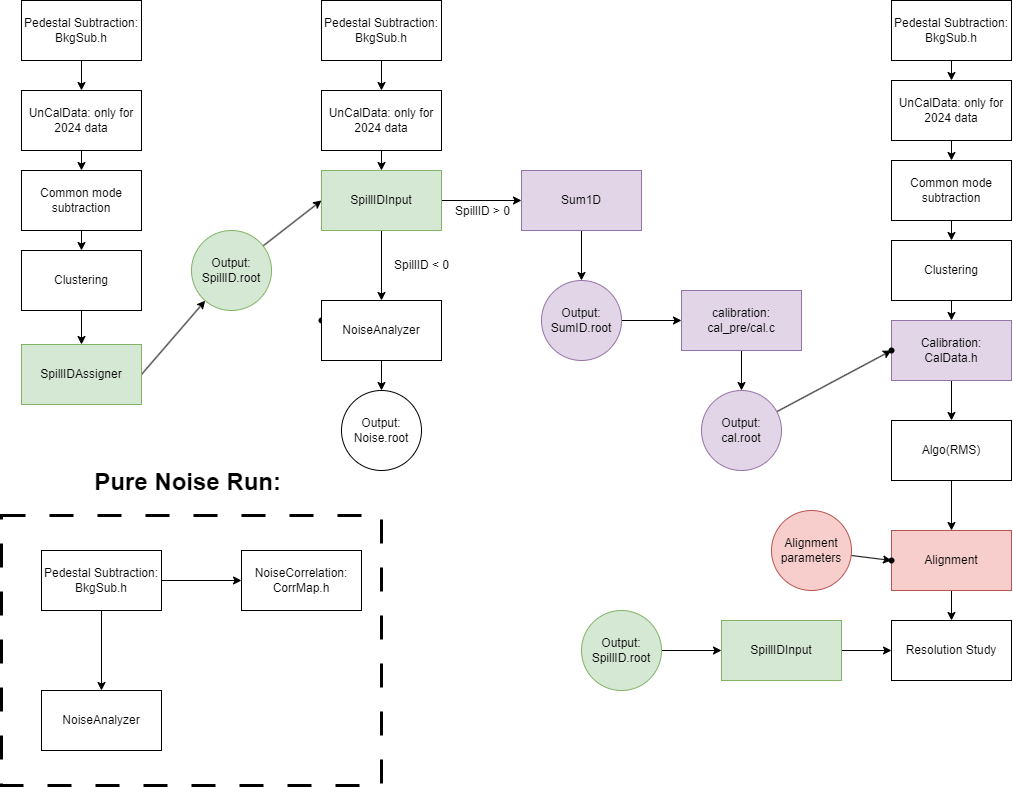

The diagram above was exported from draw.io. Its source (the exported page's mxGraphModel, read from the mxfile embedded in the PNG):
<mxGraphModel dx="1667" dy="1198" grid="1" gridSize="10" guides="1" tooltips="1" connect="1" arrows="1" fold="1" page="1" pageScale="1" pageWidth="1169" pageHeight="827" math="0" shadow="0">
  <root>
    <mxCell id="0" />
    <mxCell id="1" parent="0" />
    <mxCell id="37" value="&lt;h1 style=&quot;text-align: justify; margin-left: 0px;&quot;&gt;&lt;span style=&quot;background-color: transparent;&quot;&gt;Pure Noise Run:&amp;nbsp;&lt;/span&gt;&lt;/h1&gt;" style="text;align=center;html=1;verticalAlign=bottom;whiteSpace=wrap;rounded=0;horizontal=1;labelPosition=center;verticalLabelPosition=top;dashed=1;dashPattern=8 8;strokeWidth=3;strokeColor=default;" vertex="1" parent="1">
      <mxGeometry x="20" y="535" width="380" height="270" as="geometry" />
    </mxCell>
    <mxCell id="68" value="" style="edgeStyle=none;html=1;" edge="1" parent="1" source="3" target="67">
      <mxGeometry relative="1" as="geometry" />
    </mxCell>
    <mxCell id="3" value="Pedestal Subtraction: BkgSub.h" style="rounded=0;whiteSpace=wrap;html=1;" parent="1" vertex="1">
      <mxGeometry x="40" y="20" width="120" height="60" as="geometry" />
    </mxCell>
    <mxCell id="16" value="" style="edgeStyle=none;html=1;" edge="1" parent="1" source="13" target="15">
      <mxGeometry relative="1" as="geometry" />
    </mxCell>
    <mxCell id="13" value="Clustering" style="rounded=0;whiteSpace=wrap;html=1;" vertex="1" parent="1">
      <mxGeometry x="40" y="270" width="120" height="60" as="geometry" />
    </mxCell>
    <mxCell id="20" value="" style="edgeStyle=none;html=1;exitX=1;exitY=0.5;exitDx=0;exitDy=0;" edge="1" parent="1" source="15" target="19">
      <mxGeometry relative="1" as="geometry" />
    </mxCell>
    <mxCell id="15" value="SpillIDAssigner" style="rounded=0;whiteSpace=wrap;html=1;fillColor=#d5e8d4;strokeColor=#82b366;" vertex="1" parent="1">
      <mxGeometry x="40" y="364" width="120" height="60" as="geometry" />
    </mxCell>
    <mxCell id="27" value="" style="edgeStyle=none;html=1;entryX=0;entryY=0.5;entryDx=0;entryDy=0;" edge="1" parent="1" source="19" target="25">
      <mxGeometry relative="1" as="geometry" />
    </mxCell>
    <mxCell id="19" value="&lt;span style=&quot;color: rgb(0, 0, 0);&quot;&gt;Output: SpillID.root&lt;/span&gt;" style="ellipse;whiteSpace=wrap;html=1;rounded=0;fillColor=#d5e8d4;strokeColor=#82b366;" vertex="1" parent="1">
      <mxGeometry x="210" y="250" width="80" height="80" as="geometry" />
    </mxCell>
    <mxCell id="71" value="" style="edgeStyle=none;html=1;" edge="1" parent="1" source="22" target="70">
      <mxGeometry relative="1" as="geometry" />
    </mxCell>
    <mxCell id="22" value="Pedestal Subtraction: BkgSub.h" style="rounded=0;whiteSpace=wrap;html=1;" vertex="1" parent="1">
      <mxGeometry x="340" y="20" width="120" height="60" as="geometry" />
    </mxCell>
    <mxCell id="30" value="" style="edgeStyle=none;html=1;" edge="1" parent="1" source="25" target="29">
      <mxGeometry relative="1" as="geometry" />
    </mxCell>
    <mxCell id="39" value="" style="edgeStyle=none;html=1;" edge="1" parent="1" source="25" target="38">
      <mxGeometry relative="1" as="geometry" />
    </mxCell>
    <mxCell id="41" value="SpillID &amp;gt; 0" style="edgeLabel;html=1;align=center;verticalAlign=middle;resizable=0;points=[];fontSize=12;" vertex="1" connectable="0" parent="39">
      <mxGeometry x="-0.0009" y="-5" relative="1" as="geometry">
        <mxPoint y="5" as="offset" />
      </mxGeometry>
    </mxCell>
    <mxCell id="25" value="SpillIDInput" style="rounded=0;whiteSpace=wrap;html=1;fillColor=#d5e8d4;strokeColor=#82b366;" vertex="1" parent="1">
      <mxGeometry x="340" y="190" width="120" height="60" as="geometry" />
    </mxCell>
    <mxCell id="26" value="" style="shape=waypoint;sketch=0;size=6;pointerEvents=1;points=[];fillColor=default;resizable=0;rotatable=0;perimeter=centerPerimeter;snapToPoint=1;rounded=0;" vertex="1" parent="1">
      <mxGeometry x="330" y="330" width="20" height="20" as="geometry" />
    </mxCell>
    <mxCell id="45" value="" style="edgeStyle=none;html=1;" edge="1" parent="1" source="29" target="44">
      <mxGeometry relative="1" as="geometry" />
    </mxCell>
    <mxCell id="29" value="NoiseAnalyzer" style="rounded=0;whiteSpace=wrap;html=1;" vertex="1" parent="1">
      <mxGeometry x="340" y="320" width="120" height="60" as="geometry" />
    </mxCell>
    <mxCell id="31" value="SpillID &amp;lt; 0" style="text;html=1;align=center;verticalAlign=middle;resizable=0;points=[];autosize=1;strokeColor=none;fillColor=none;" vertex="1" parent="1">
      <mxGeometry x="400" y="270" width="80" height="30" as="geometry" />
    </mxCell>
    <mxCell id="34" value="" style="edgeStyle=none;html=1;" edge="1" parent="1" source="32" target="33">
      <mxGeometry relative="1" as="geometry" />
    </mxCell>
    <mxCell id="36" value="" style="edgeStyle=none;html=1;" edge="1" parent="1" source="32" target="35">
      <mxGeometry relative="1" as="geometry" />
    </mxCell>
    <mxCell id="32" value="Pedestal Subtraction: BkgSub.h" style="rounded=0;whiteSpace=wrap;html=1;" vertex="1" parent="1">
      <mxGeometry x="60" y="570" width="120" height="60" as="geometry" />
    </mxCell>
    <mxCell id="33" value="NoiseAnalyzer" style="rounded=0;whiteSpace=wrap;html=1;" vertex="1" parent="1">
      <mxGeometry x="60" y="710" width="120" height="60" as="geometry" />
    </mxCell>
    <mxCell id="35" value="NoiseCorrelation:&lt;div&gt;CorrMap.h&lt;/div&gt;" style="rounded=0;whiteSpace=wrap;html=1;" vertex="1" parent="1">
      <mxGeometry x="260" y="570" width="120" height="60" as="geometry" />
    </mxCell>
    <mxCell id="43" value="" style="edgeStyle=none;html=1;" edge="1" parent="1" source="38" target="42">
      <mxGeometry relative="1" as="geometry" />
    </mxCell>
    <mxCell id="38" value="Sum1D" style="rounded=0;whiteSpace=wrap;html=1;fillColor=#e1d5e7;strokeColor=#9673a6;" vertex="1" parent="1">
      <mxGeometry x="540" y="190" width="120" height="60" as="geometry" />
    </mxCell>
    <mxCell id="50" value="" style="edgeStyle=none;html=1;" edge="1" parent="1" source="42" target="49">
      <mxGeometry relative="1" as="geometry" />
    </mxCell>
    <mxCell id="42" value="Output:&lt;div&gt;SumID.root&lt;/div&gt;" style="ellipse;whiteSpace=wrap;html=1;rounded=0;fillColor=#e1d5e7;strokeColor=#9673a6;" vertex="1" parent="1">
      <mxGeometry x="560" y="300" width="80" height="80" as="geometry" />
    </mxCell>
    <mxCell id="44" value="Output:&lt;div&gt;Noise.root&lt;/div&gt;" style="ellipse;whiteSpace=wrap;html=1;rounded=0;" vertex="1" parent="1">
      <mxGeometry x="360" y="410" width="80" height="80" as="geometry" />
    </mxCell>
    <mxCell id="52" value="" style="edgeStyle=none;html=1;" edge="1" parent="1" source="49" target="51">
      <mxGeometry relative="1" as="geometry" />
    </mxCell>
    <mxCell id="49" value="calibration:&lt;div&gt;cal_pre/cal.c&lt;/div&gt;" style="rounded=0;whiteSpace=wrap;html=1;fillColor=#e1d5e7;strokeColor=#9673a6;" vertex="1" parent="1">
      <mxGeometry x="700" y="310" width="120" height="60" as="geometry" />
    </mxCell>
    <mxCell id="83" value="" style="edgeStyle=none;html=1;" edge="1" parent="1" source="51" target="82">
      <mxGeometry relative="1" as="geometry" />
    </mxCell>
    <mxCell id="51" value="Output: cal.root" style="ellipse;whiteSpace=wrap;html=1;rounded=0;fillColor=#e1d5e7;strokeColor=#9673a6;" vertex="1" parent="1">
      <mxGeometry x="720" y="410" width="80" height="80" as="geometry" />
    </mxCell>
    <mxCell id="56" value="" style="edgeStyle=none;html=1;entryX=0.5;entryY=0;entryDx=0;entryDy=0;" edge="1" parent="1" source="57" target="79">
      <mxGeometry relative="1" as="geometry">
        <mxPoint x="970" y="120" as="targetPoint" />
      </mxGeometry>
    </mxCell>
    <mxCell id="57" value="Pedestal Subtraction: BkgSub.h" style="rounded=0;whiteSpace=wrap;html=1;" vertex="1" parent="1">
      <mxGeometry x="910" y="20" width="120" height="60" as="geometry" />
    </mxCell>
    <mxCell id="66" value="" style="edgeStyle=none;html=1;" edge="1" parent="1" source="64" target="13">
      <mxGeometry relative="1" as="geometry" />
    </mxCell>
    <mxCell id="64" value="Common mode subtraction" style="rounded=0;whiteSpace=wrap;html=1;" vertex="1" parent="1">
      <mxGeometry x="40" y="190" width="120" height="60" as="geometry" />
    </mxCell>
    <mxCell id="69" value="" style="edgeStyle=none;html=1;" edge="1" parent="1" source="67" target="64">
      <mxGeometry relative="1" as="geometry" />
    </mxCell>
    <mxCell id="67" value="UnCalData: only for 2024 data" style="rounded=0;whiteSpace=wrap;html=1;" vertex="1" parent="1">
      <mxGeometry x="40" y="110" width="120" height="60" as="geometry" />
    </mxCell>
    <mxCell id="74" value="" style="edgeStyle=none;html=1;entryX=0.5;entryY=0;entryDx=0;entryDy=0;" edge="1" parent="1" source="70" target="25">
      <mxGeometry relative="1" as="geometry" />
    </mxCell>
    <mxCell id="70" value="UnCalData: only for 2024 data" style="rounded=0;whiteSpace=wrap;html=1;" vertex="1" parent="1">
      <mxGeometry x="340" y="110" width="120" height="60" as="geometry" />
    </mxCell>
    <mxCell id="81" value="" style="edgeStyle=none;html=1;" edge="1" parent="1" source="75" target="80">
      <mxGeometry relative="1" as="geometry" />
    </mxCell>
    <mxCell id="75" value="Clustering" style="rounded=0;whiteSpace=wrap;html=1;" vertex="1" parent="1">
      <mxGeometry x="910" y="260" width="120" height="60" as="geometry" />
    </mxCell>
    <mxCell id="76" value="" style="edgeStyle=none;html=1;" edge="1" parent="1" source="77" target="75">
      <mxGeometry relative="1" as="geometry" />
    </mxCell>
    <mxCell id="77" value="Common mode subtraction" style="rounded=0;whiteSpace=wrap;html=1;" vertex="1" parent="1">
      <mxGeometry x="910" y="180" width="120" height="60" as="geometry" />
    </mxCell>
    <mxCell id="78" value="" style="edgeStyle=none;html=1;" edge="1" parent="1" source="79" target="77">
      <mxGeometry relative="1" as="geometry" />
    </mxCell>
    <mxCell id="79" value="UnCalData: only for 2024 data" style="rounded=0;whiteSpace=wrap;html=1;" vertex="1" parent="1">
      <mxGeometry x="910" y="100" width="120" height="60" as="geometry" />
    </mxCell>
    <mxCell id="85" value="" style="edgeStyle=none;html=1;" edge="1" parent="1" source="80" target="84">
      <mxGeometry relative="1" as="geometry" />
    </mxCell>
    <mxCell id="80" value="Calibration:&lt;div&gt;CalData.h&lt;/div&gt;" style="rounded=0;whiteSpace=wrap;html=1;fillColor=#e1d5e7;strokeColor=#9673a6;" vertex="1" parent="1">
      <mxGeometry x="910" y="340" width="120" height="60" as="geometry" />
    </mxCell>
    <mxCell id="82" value="" style="shape=waypoint;sketch=0;size=6;pointerEvents=1;points=[];fillColor=default;resizable=0;rotatable=0;perimeter=centerPerimeter;snapToPoint=1;rounded=0;" vertex="1" parent="1">
      <mxGeometry x="900" y="360" width="20" height="20" as="geometry" />
    </mxCell>
    <mxCell id="87" value="" style="edgeStyle=none;html=1;" edge="1" parent="1" source="84" target="86">
      <mxGeometry relative="1" as="geometry" />
    </mxCell>
    <mxCell id="84" value="Algo(RMS)" style="rounded=0;whiteSpace=wrap;html=1;" vertex="1" parent="1">
      <mxGeometry x="910" y="440" width="120" height="60" as="geometry" />
    </mxCell>
    <mxCell id="89" value="" style="edgeStyle=none;html=1;" edge="1" parent="1" source="86" target="88">
      <mxGeometry relative="1" as="geometry" />
    </mxCell>
    <mxCell id="86" value="Alignment" style="rounded=0;whiteSpace=wrap;html=1;fillColor=#f8cecc;strokeColor=#b85450;" vertex="1" parent="1">
      <mxGeometry x="910" y="550" width="120" height="60" as="geometry" />
    </mxCell>
    <mxCell id="88" value="Resolution Study" style="rounded=0;whiteSpace=wrap;html=1;" vertex="1" parent="1">
      <mxGeometry x="910" y="640" width="120" height="60" as="geometry" />
    </mxCell>
    <mxCell id="92" value="" style="edgeStyle=none;html=1;" edge="1" parent="1" source="90" target="91">
      <mxGeometry relative="1" as="geometry" />
    </mxCell>
    <mxCell id="90" value="Alignment parameters" style="ellipse;whiteSpace=wrap;html=1;rounded=0;fillColor=#f8cecc;strokeColor=#b85450;" vertex="1" parent="1">
      <mxGeometry x="790" y="530" width="80" height="80" as="geometry" />
    </mxCell>
    <mxCell id="91" value="" style="shape=waypoint;sketch=0;size=6;pointerEvents=1;points=[];fillColor=default;resizable=0;rotatable=0;perimeter=centerPerimeter;snapToPoint=1;rounded=0;" vertex="1" parent="1">
      <mxGeometry x="900" y="570" width="20" height="20" as="geometry" />
    </mxCell>
    <mxCell id="98" value="" style="edgeStyle=none;html=1;" edge="1" parent="1" source="93" target="95">
      <mxGeometry relative="1" as="geometry" />
    </mxCell>
    <mxCell id="93" value="&lt;span style=&quot;color: rgb(0, 0, 0);&quot;&gt;Output: SpillID.root&lt;/span&gt;" style="ellipse;whiteSpace=wrap;html=1;rounded=0;fillColor=#d5e8d4;strokeColor=#82b366;" vertex="1" parent="1">
      <mxGeometry x="600" y="630" width="80" height="80" as="geometry" />
    </mxCell>
    <mxCell id="99" value="" style="edgeStyle=none;html=1;" edge="1" parent="1" source="95" target="88">
      <mxGeometry relative="1" as="geometry" />
    </mxCell>
    <mxCell id="95" value="SpillIDInput" style="rounded=0;whiteSpace=wrap;html=1;fillColor=#d5e8d4;strokeColor=#82b366;" vertex="1" parent="1">
      <mxGeometry x="740" y="640" width="120" height="60" as="geometry" />
    </mxCell>
  </root>
</mxGraphModel>